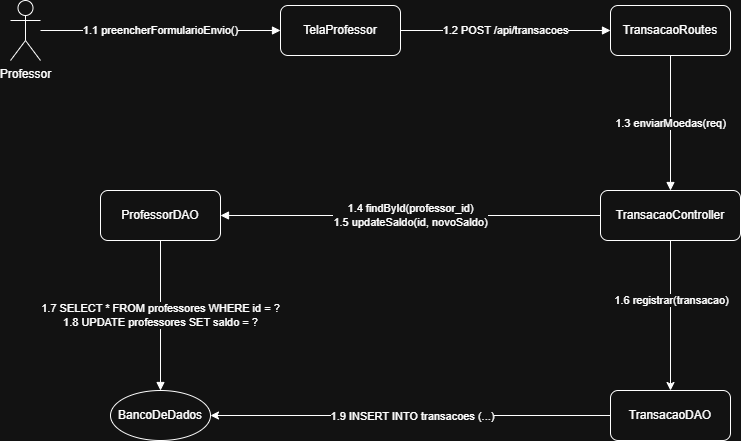

The diagram above was exported from draw.io. Its source (the exported page's mxGraphModel, read from the mxfile embedded in the PNG):
<mxGraphModel dx="1042" dy="562" grid="1" gridSize="10" guides="1" tooltips="1" connect="1" arrows="1" fold="1" page="1" pageScale="1" pageWidth="850" pageHeight="1100" math="0" shadow="0">
  <root>
    <mxCell id="0" />
    <mxCell id="1" parent="0" />
    <mxCell id="3" value="TelaProfessor" style="rounded=1;whiteSpace=wrap;html=1;" parent="1" vertex="1">
      <mxGeometry x="340" y="155" width="120" height="50" as="geometry" />
    </mxCell>
    <mxCell id="4" value="TransacaoRoutes" style="rounded=1;whiteSpace=wrap;html=1;" parent="1" vertex="1">
      <mxGeometry x="670" y="155" width="120" height="50" as="geometry" />
    </mxCell>
    <mxCell id="bvUP4IGdhh8g924Mlbq8-15" style="edgeStyle=orthogonalEdgeStyle;rounded=0;orthogonalLoop=1;jettySize=auto;html=1;" edge="1" parent="1" source="5" target="6">
      <mxGeometry relative="1" as="geometry" />
    </mxCell>
    <mxCell id="bvUP4IGdhh8g924Mlbq8-16" value="1.6 registrar(transacao)" style="edgeLabel;html=1;align=center;verticalAlign=middle;resizable=0;points=[];" vertex="1" connectable="0" parent="bvUP4IGdhh8g924Mlbq8-15">
      <mxGeometry x="-0.2109" relative="1" as="geometry">
        <mxPoint as="offset" />
      </mxGeometry>
    </mxCell>
    <mxCell id="5" value="TransacaoController" style="rounded=1;whiteSpace=wrap;html=1;" parent="1" vertex="1">
      <mxGeometry x="660" y="340" width="140" height="50" as="geometry" />
    </mxCell>
    <mxCell id="bvUP4IGdhh8g924Mlbq8-17" style="edgeStyle=orthogonalEdgeStyle;rounded=0;orthogonalLoop=1;jettySize=auto;html=1;" edge="1" parent="1" source="6" target="8">
      <mxGeometry relative="1" as="geometry" />
    </mxCell>
    <mxCell id="bvUP4IGdhh8g924Mlbq8-18" value="1.9 INSERT INTO transacoes (...)" style="edgeLabel;html=1;align=center;verticalAlign=middle;resizable=0;points=[];" vertex="1" connectable="0" parent="bvUP4IGdhh8g924Mlbq8-17">
      <mxGeometry x="-0.005" relative="1" as="geometry">
        <mxPoint as="offset" />
      </mxGeometry>
    </mxCell>
    <mxCell id="6" value="TransacaoDAO" style="rounded=1;whiteSpace=wrap;html=1;" parent="1" vertex="1">
      <mxGeometry x="670" y="540" width="120" height="50" as="geometry" />
    </mxCell>
    <mxCell id="7" value="ProfessorDAO" style="rounded=1;whiteSpace=wrap;html=1;" parent="1" vertex="1">
      <mxGeometry x="160" y="340" width="120" height="50" as="geometry" />
    </mxCell>
    <mxCell id="8" value="BancoDeDados" style="ellipse;whiteSpace=wrap;html=1;" parent="1" vertex="1">
      <mxGeometry x="170" y="540" width="100" height="50" as="geometry" />
    </mxCell>
    <mxCell id="9" value="1.1 preencherFormularioEnvio()" style="endArrow=block;html=1;" parent="1" source="bvUP4IGdhh8g924Mlbq8-13" target="3" edge="1">
      <mxGeometry relative="1" as="geometry">
        <mxPoint x="111.25" y="150" as="sourcePoint" />
      </mxGeometry>
    </mxCell>
    <mxCell id="10" value="1.2 POST /api/transacoes" style="endArrow=block;html=1;" parent="1" source="3" target="4" edge="1">
      <mxGeometry relative="1" as="geometry" />
    </mxCell>
    <mxCell id="11" value="1.3 enviarMoedas(req)" style="endArrow=block;html=1;" parent="1" source="4" target="5" edge="1">
      <mxGeometry relative="1" as="geometry" />
    </mxCell>
    <mxCell id="12" value="1.4 findById(professor_id)&lt;div&gt;1.5 updateSaldo(id, novoSaldo)&lt;/div&gt;" style="endArrow=block;html=1;" parent="1" source="5" target="7" edge="1">
      <mxGeometry relative="1" as="geometry" />
    </mxCell>
    <mxCell id="13" value="1.7 SELECT * FROM professores WHERE id = ?&lt;div&gt;1.8 UPDATE professores SET saldo = ?&lt;/div&gt;" style="endArrow=block;html=1;" parent="1" source="7" target="8" edge="1">
      <mxGeometry relative="1" as="geometry" />
    </mxCell>
    <mxCell id="bvUP4IGdhh8g924Mlbq8-13" value="Professor" style="shape=umlActor;verticalLabelPosition=bottom;verticalAlign=top;html=1;outlineConnect=0;" vertex="1" parent="1">
      <mxGeometry x="70" y="150" width="30" height="60" as="geometry" />
    </mxCell>
  </root>
</mxGraphModel>